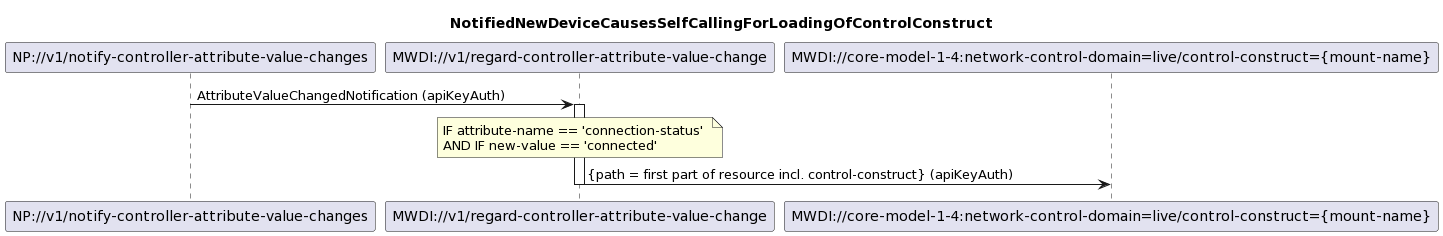

The diagram above was rendered by PlantUML. Its source (embedded in the PNG):
@startuml
skinparam responseMessageBelowArrow true

title  NotifiedNewDeviceCausesSelfCallingForLoadingOfControlConstruct

participant "NP://v1/notify-controller-attribute-value-changes" as subscription
participant "MWDI://v1/regard-controller-attribute-value-change" as regardNewDevice
participant "MWDI://core-model-1-4:network-control-domain=live/control-construct={mount-name}" as liveControlConstruct

subscription -> regardNewDevice: AttributeValueChangedNotification (apiKeyAuth)
activate regardNewDevice

note over regardNewDevice
IF attribute-name == 'connection-status' 
AND IF new-value == 'connected'
end note

regardNewDevice -> liveControlConstruct: {path = first part of resource incl. control-construct} (apiKeyAuth)
deactivate regardNewDevice
@enduml